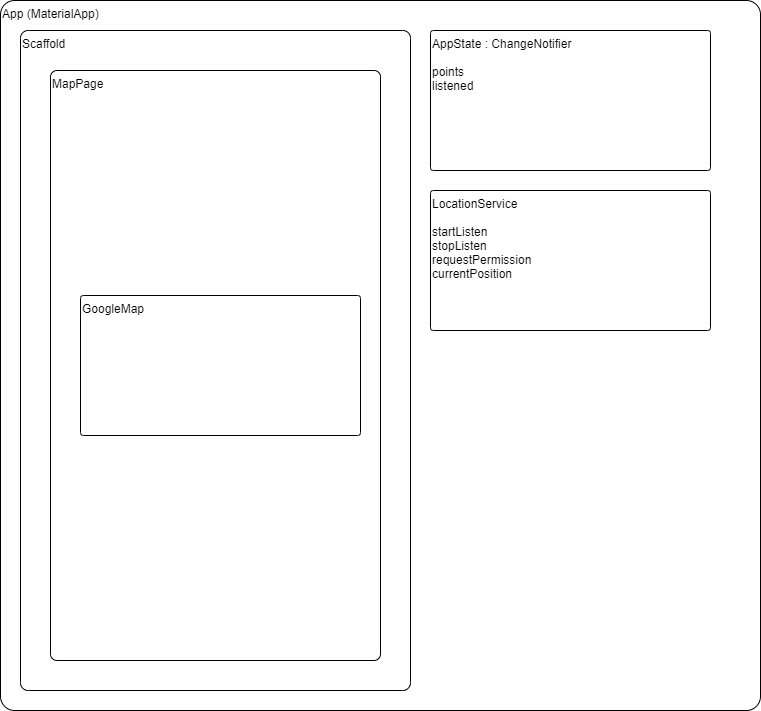

The diagram above was exported from draw.io. Its source (the exported page's mxGraphModel, read from the mxfile embedded in the PNG):
<mxGraphModel dx="874" dy="1150" grid="1" gridSize="10" guides="1" tooltips="1" connect="1" arrows="1" fold="1" page="1" pageScale="1" pageWidth="827" pageHeight="1169" math="0" shadow="0">
  <root>
    <mxCell id="0" />
    <mxCell id="1" parent="0" />
    <mxCell id="2" value="App (MaterialApp)" style="rounded=1;whiteSpace=wrap;html=1;align=left;verticalAlign=top;arcSize=2;" vertex="1" parent="1">
      <mxGeometry x="80" y="330" width="760" height="710" as="geometry" />
    </mxCell>
    <mxCell id="4" value="Scaffold" style="rounded=1;whiteSpace=wrap;html=1;align=left;verticalAlign=top;arcSize=2;" vertex="1" parent="1">
      <mxGeometry x="100" y="360" width="390" height="660" as="geometry" />
    </mxCell>
    <mxCell id="3" value="MapPage" style="rounded=1;whiteSpace=wrap;html=1;align=left;verticalAlign=top;arcSize=2;" vertex="1" parent="1">
      <mxGeometry x="130" y="400" width="330" height="590" as="geometry" />
    </mxCell>
    <mxCell id="5" value="GoogleMap" style="rounded=1;whiteSpace=wrap;html=1;align=left;verticalAlign=top;arcSize=2;" vertex="1" parent="1">
      <mxGeometry x="160" y="625" width="280" height="140" as="geometry" />
    </mxCell>
    <mxCell id="6" value="AppState : ChangeNotifier&lt;br&gt;&lt;br&gt;points&lt;br&gt;listened&lt;br&gt;" style="rounded=1;whiteSpace=wrap;html=1;align=left;verticalAlign=top;arcSize=2;" vertex="1" parent="1">
      <mxGeometry x="510" y="360" width="280" height="140" as="geometry" />
    </mxCell>
    <mxCell id="7" value="LocationService&lt;br&gt;&lt;br&gt;startListen&lt;br&gt;stopListen&lt;br&gt;requestPermission&lt;br&gt;currentPosition" style="rounded=1;whiteSpace=wrap;html=1;align=left;verticalAlign=top;arcSize=2;" vertex="1" parent="1">
      <mxGeometry x="510" y="520" width="280" height="140" as="geometry" />
    </mxCell>
  </root>
</mxGraphModel>